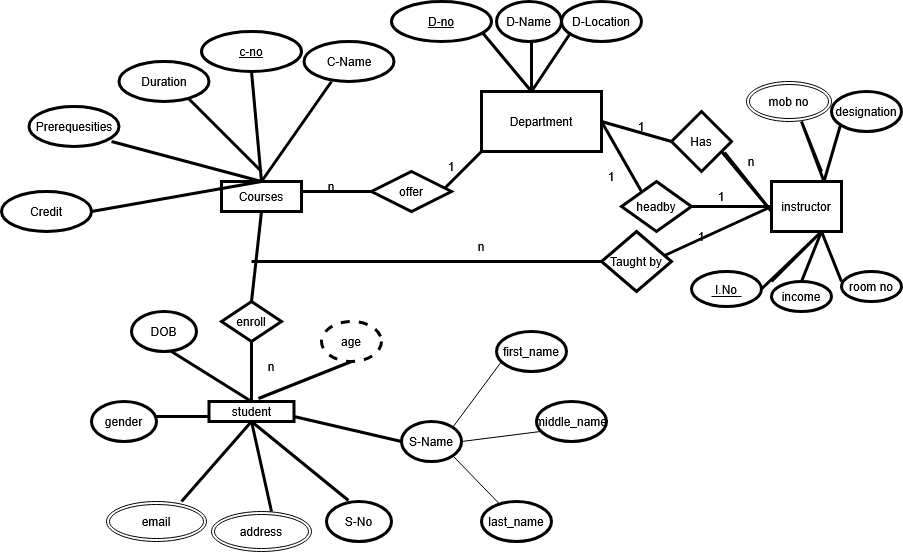

The diagram above was exported from draw.io. Its source (the exported page's mxGraphModel, read from the mxfile embedded in the PNG):
<mxGraphModel dx="2276" dy="731" grid="1" gridSize="10" guides="1" tooltips="1" connect="1" arrows="1" fold="1" page="1" pageScale="1" pageWidth="850" pageHeight="1100" math="0" shadow="0">
  <root>
    <mxCell id="0" />
    <mxCell id="1" parent="0" />
    <mxCell id="GsDt_Q2AW7ql67nFCePo-1" parent="1" style="rounded=0;whiteSpace=wrap;html=1;strokeWidth=3;" value="Department" vertex="1">
      <mxGeometry height="60" width="120" x="370" y="320" as="geometry" />
    </mxCell>
    <mxCell id="GsDt_Q2AW7ql67nFCePo-2" edge="1" parent="1" style="endArrow=none;html=1;rounded=0;entryX=0;entryY=1;entryDx=0;entryDy=0;strokeWidth=3;" target="GsDt_Q2AW7ql67nFCePo-1" value="">
      <mxGeometry height="50" relative="1" width="50" as="geometry">
        <Array as="points">
          <mxPoint x="330" y="420" />
        </Array>
        <mxPoint x="330" y="420" as="sourcePoint" />
        <mxPoint x="450" y="330" as="targetPoint" />
      </mxGeometry>
    </mxCell>
    <mxCell id="GsDt_Q2AW7ql67nFCePo-3" parent="1" style="rhombus;whiteSpace=wrap;html=1;strokeWidth=3;" value="offer" vertex="1">
      <mxGeometry height="40" width="80" x="260" y="400" as="geometry" />
    </mxCell>
    <mxCell id="GsDt_Q2AW7ql67nFCePo-4" edge="1" parent="1" style="endArrow=none;html=1;rounded=0;strokeWidth=3;" value="">
      <mxGeometry height="50" relative="1" width="50" as="geometry">
        <mxPoint x="190" y="420" as="sourcePoint" />
        <mxPoint x="260" y="420" as="targetPoint" />
      </mxGeometry>
    </mxCell>
    <mxCell id="GsDt_Q2AW7ql67nFCePo-5" parent="1" style="rounded=0;whiteSpace=wrap;html=1;strokeWidth=3;" value="Courses" vertex="1">
      <mxGeometry height="30" width="80" x="110" y="410" as="geometry" />
    </mxCell>
    <mxCell id="GsDt_Q2AW7ql67nFCePo-6" parent="1" style="text;html=1;whiteSpace=wrap;strokeColor=none;fillColor=none;align=center;verticalAlign=middle;rounded=0;autosize=1;resizable=0;" value="n" vertex="1">
      <mxGeometry height="30" width="30" x="205" y="400" as="geometry" />
    </mxCell>
    <mxCell id="GsDt_Q2AW7ql67nFCePo-10" edge="1" parent="1" style="endArrow=none;html=1;rounded=0;strokeWidth=3;entryX=1;entryY=0.5;entryDx=0;entryDy=0;" target="GsDt_Q2AW7ql67nFCePo-1" value="">
      <mxGeometry height="50" relative="1" width="50" as="geometry">
        <mxPoint x="530" y="420" as="sourcePoint" />
        <mxPoint x="490" y="360" as="targetPoint" />
      </mxGeometry>
    </mxCell>
    <mxCell id="GsDt_Q2AW7ql67nFCePo-11" parent="1" style="rhombus;whiteSpace=wrap;html=1;strokeWidth=3;" value="headby" vertex="1">
      <mxGeometry height="50" width="70" x="510" y="410" as="geometry" />
    </mxCell>
    <mxCell id="GsDt_Q2AW7ql67nFCePo-12" parent="1" style="text;html=1;whiteSpace=wrap;strokeColor=none;fillColor=none;align=center;verticalAlign=middle;rounded=0;autosize=1;resizable=0;" value="1" vertex="1">
      <mxGeometry height="30" width="30" x="485" y="390" as="geometry" />
    </mxCell>
    <mxCell id="GsDt_Q2AW7ql67nFCePo-13" parent="1" style="text;html=1;whiteSpace=wrap;strokeColor=none;fillColor=none;align=center;verticalAlign=middle;rounded=0;autosize=1;resizable=0;" value="1" vertex="1">
      <mxGeometry height="30" width="30" x="325" y="380" as="geometry" />
    </mxCell>
    <mxCell id="GsDt_Q2AW7ql67nFCePo-14" edge="1" parent="1" source="GsDt_Q2AW7ql67nFCePo-11" style="endArrow=none;html=1;rounded=0;exitX=1;exitY=0.5;exitDx=0;exitDy=0;strokeWidth=3;" value="">
      <mxGeometry height="50" relative="1" width="50" as="geometry">
        <Array as="points" />
        <mxPoint x="400" y="380" as="sourcePoint" />
        <mxPoint x="660" y="435" as="targetPoint" />
      </mxGeometry>
    </mxCell>
    <mxCell id="GsDt_Q2AW7ql67nFCePo-15" parent="1" style="rounded=0;whiteSpace=wrap;html=1;strokeWidth=3;" value="instructor" vertex="1">
      <mxGeometry height="50" width="70" x="660" y="410" as="geometry" />
    </mxCell>
    <mxCell id="GsDt_Q2AW7ql67nFCePo-16" parent="1" style="text;html=1;whiteSpace=wrap;strokeColor=none;fillColor=none;align=center;verticalAlign=middle;rounded=0;autosize=1;resizable=0;" value="1" vertex="1">
      <mxGeometry height="30" width="30" x="595" y="410" as="geometry" />
    </mxCell>
    <mxCell id="GsDt_Q2AW7ql67nFCePo-17" edge="1" parent="1" style="endArrow=none;html=1;rounded=0;strokeWidth=3;entryX=0.5;entryY=0;entryDx=0;entryDy=0;" target="GsDt_Q2AW7ql67nFCePo-20" value="">
      <mxGeometry height="50" relative="1" width="50" as="geometry">
        <Array as="points">
          <mxPoint x="710" y="460" />
        </Array>
        <mxPoint x="660" y="510" as="sourcePoint" />
        <mxPoint x="651" y="505" as="targetPoint" />
      </mxGeometry>
    </mxCell>
    <mxCell id="GsDt_Q2AW7ql67nFCePo-18" edge="1" parent="1" style="endArrow=none;html=1;rounded=0;strokeWidth=3;" value="">
      <mxGeometry height="50" relative="1" width="50" as="geometry">
        <Array as="points">
          <mxPoint x="710" y="460" />
        </Array>
        <mxPoint x="730" y="510" as="sourcePoint" />
        <mxPoint x="730" y="510" as="targetPoint" />
      </mxGeometry>
    </mxCell>
    <mxCell id="GsDt_Q2AW7ql67nFCePo-19" edge="1" parent="1" style="endArrow=none;html=1;rounded=0;strokeWidth=3;" value="">
      <mxGeometry height="50" relative="1" width="50" as="geometry">
        <Array as="points">
          <mxPoint x="710" y="460" />
        </Array>
        <mxPoint x="690" y="510" as="sourcePoint" />
        <mxPoint x="690" y="510" as="targetPoint" />
      </mxGeometry>
    </mxCell>
    <mxCell id="GsDt_Q2AW7ql67nFCePo-20" parent="1" style="ellipse;whiteSpace=wrap;html=1;strokeWidth=3;direction=south;" value="I.No" vertex="1">
      <mxGeometry height="35" width="70" x="580" y="500" as="geometry" />
    </mxCell>
    <mxCell id="GsDt_Q2AW7ql67nFCePo-21" parent="1" style="ellipse;whiteSpace=wrap;html=1;strokeWidth=3;" value="room no" vertex="1">
      <mxGeometry height="30" width="60" x="730" y="500" as="geometry" />
    </mxCell>
    <mxCell id="GsDt_Q2AW7ql67nFCePo-22" parent="1" style="ellipse;whiteSpace=wrap;html=1;strokeWidth=3;" value="income" vertex="1">
      <mxGeometry height="30" width="60" x="660" y="510" as="geometry" />
    </mxCell>
    <mxCell id="GsDt_Q2AW7ql67nFCePo-25" edge="1" parent="1" style="endArrow=none;html=1;rounded=0;entryX=0.75;entryY=0;entryDx=0;entryDy=0;strokeWidth=3;" target="GsDt_Q2AW7ql67nFCePo-15" value="">
      <mxGeometry height="50" relative="1" width="50" as="geometry">
        <Array as="points">
          <mxPoint x="690" y="350" />
        </Array>
        <mxPoint x="710" y="400" as="sourcePoint" />
        <mxPoint x="680" y="420" as="targetPoint" />
      </mxGeometry>
    </mxCell>
    <mxCell id="GsDt_Q2AW7ql67nFCePo-26" edge="1" parent="1" style="endArrow=none;html=1;rounded=0;entryX=0.75;entryY=0;entryDx=0;entryDy=0;strokeWidth=3;" target="GsDt_Q2AW7ql67nFCePo-15" value="">
      <mxGeometry height="50" relative="1" width="50" as="geometry">
        <Array as="points" />
        <mxPoint x="730" y="350" as="sourcePoint" />
        <mxPoint x="710" y="460" as="targetPoint" />
      </mxGeometry>
    </mxCell>
    <mxCell id="GsDt_Q2AW7ql67nFCePo-28" parent="1" style="ellipse;whiteSpace=wrap;html=1;strokeWidth=3;" value="designation" vertex="1">
      <mxGeometry height="40" width="70" x="720" y="320" as="geometry" />
    </mxCell>
    <mxCell id="GsDt_Q2AW7ql67nFCePo-29" edge="1" parent="1" style="endArrow=none;html=1;rounded=0;strokeWidth=3;entryX=0.883;entryY=0.683;entryDx=0;entryDy=0;entryPerimeter=0;" target="GsDt_Q2AW7ql67nFCePo-30" value="">
      <mxGeometry height="50" relative="1" width="50" as="geometry">
        <Array as="points">
          <mxPoint x="660" y="440" />
        </Array>
        <mxPoint x="610" y="380" as="sourcePoint" />
        <mxPoint x="660" y="410" as="targetPoint" />
      </mxGeometry>
    </mxCell>
    <mxCell id="GsDt_Q2AW7ql67nFCePo-30" parent="1" style="rhombus;whiteSpace=wrap;html=1;strokeWidth=3;" value="Has" vertex="1">
      <mxGeometry height="60" width="60" x="560" y="340" as="geometry" />
    </mxCell>
    <mxCell id="GsDt_Q2AW7ql67nFCePo-31" edge="1" parent="1" source="GsDt_Q2AW7ql67nFCePo-30" style="endArrow=none;html=1;rounded=0;entryX=1;entryY=0.5;entryDx=0;entryDy=0;exitX=0;exitY=0.5;exitDx=0;exitDy=0;strokeWidth=3;" target="GsDt_Q2AW7ql67nFCePo-1" value="">
      <mxGeometry height="50" relative="1" width="50" as="geometry">
        <mxPoint x="400" y="470" as="sourcePoint" />
        <mxPoint x="450" y="420" as="targetPoint" />
      </mxGeometry>
    </mxCell>
    <mxCell id="GsDt_Q2AW7ql67nFCePo-32" parent="1" style="text;html=1;whiteSpace=wrap;strokeColor=none;fillColor=none;align=center;verticalAlign=middle;rounded=0;autosize=1;resizable=0;" value="1" vertex="1">
      <mxGeometry height="30" width="30" x="515" y="340" as="geometry" />
    </mxCell>
    <mxCell id="GsDt_Q2AW7ql67nFCePo-33" parent="1" style="text;html=1;whiteSpace=wrap;strokeColor=none;fillColor=none;align=center;verticalAlign=middle;rounded=0;autosize=1;resizable=0;" value="n" vertex="1">
      <mxGeometry height="30" width="30" x="625" y="375" as="geometry" />
    </mxCell>
    <mxCell id="GsDt_Q2AW7ql67nFCePo-34" edge="1" parent="1" style="endArrow=none;html=1;rounded=0;strokeWidth=3;" value="">
      <mxGeometry height="50" relative="1" width="50" as="geometry">
        <Array as="points">
          <mxPoint x="420" y="320" />
        </Array>
        <mxPoint x="370" y="260" as="sourcePoint" />
        <mxPoint x="370" y="260" as="targetPoint" />
      </mxGeometry>
    </mxCell>
    <mxCell id="GsDt_Q2AW7ql67nFCePo-37" edge="1" parent="1" style="endArrow=none;html=1;rounded=0;strokeWidth=3;" value="">
      <mxGeometry height="50" relative="1" width="50" as="geometry">
        <Array as="points">
          <mxPoint x="420" y="320" />
          <mxPoint x="420" y="260" />
        </Array>
        <mxPoint x="420" y="320" as="sourcePoint" />
        <mxPoint x="420" y="320" as="targetPoint" />
      </mxGeometry>
    </mxCell>
    <mxCell id="GsDt_Q2AW7ql67nFCePo-39" edge="1" parent="1" style="endArrow=none;html=1;rounded=0;strokeWidth=3;" value="">
      <mxGeometry height="50" relative="1" width="50" as="geometry">
        <Array as="points">
          <mxPoint x="420" y="320" />
          <mxPoint x="460" y="260" />
        </Array>
        <mxPoint x="460" y="260" as="sourcePoint" />
        <mxPoint x="460" y="260" as="targetPoint" />
      </mxGeometry>
    </mxCell>
    <mxCell id="GsDt_Q2AW7ql67nFCePo-41" parent="1" style="ellipse;whiteSpace=wrap;html=1;strokeWidth=3;" value="D-Name" vertex="1">
      <mxGeometry height="40" width="65" x="385" y="230" as="geometry" />
    </mxCell>
    <mxCell id="GsDt_Q2AW7ql67nFCePo-42" parent="1" style="ellipse;whiteSpace=wrap;html=1;strokeWidth=3;strokeColor=light-dark(#000000, #ababab);" value="D-Location" vertex="1">
      <mxGeometry height="40" width="80" x="450" y="230" as="geometry" />
    </mxCell>
    <mxCell id="GsDt_Q2AW7ql67nFCePo-43" edge="1" parent="1" style="endArrow=none;html=1;rounded=0;entryX=0;entryY=0.5;entryDx=0;entryDy=0;strokeWidth=3;" target="GsDt_Q2AW7ql67nFCePo-15" value="">
      <mxGeometry height="50" relative="1" width="50" as="geometry">
        <mxPoint x="540" y="490" as="sourcePoint" />
        <mxPoint x="640" y="470" as="targetPoint" />
      </mxGeometry>
    </mxCell>
    <mxCell id="GsDt_Q2AW7ql67nFCePo-44" parent="1" style="text;html=1;whiteSpace=wrap;strokeColor=none;fillColor=none;align=center;verticalAlign=middle;rounded=0;autosize=1;resizable=0;" value="1" vertex="1">
      <mxGeometry height="30" width="30" x="575" y="450" as="geometry" />
    </mxCell>
    <mxCell id="GsDt_Q2AW7ql67nFCePo-45" parent="1" style="rhombus;whiteSpace=wrap;html=1;strokeWidth=3;" value="Taught by" vertex="1">
      <mxGeometry height="60" width="70" x="490" y="460" as="geometry" />
    </mxCell>
    <mxCell id="GsDt_Q2AW7ql67nFCePo-46" edge="1" parent="1" style="endArrow=none;html=1;rounded=0;entryX=0;entryY=0.5;entryDx=0;entryDy=0;strokeWidth=3;" target="GsDt_Q2AW7ql67nFCePo-45" value="">
      <mxGeometry height="50" relative="1" width="50" as="geometry">
        <mxPoint x="140" y="490" as="sourcePoint" />
        <mxPoint x="450" y="420" as="targetPoint" />
      </mxGeometry>
    </mxCell>
    <mxCell id="GsDt_Q2AW7ql67nFCePo-47" parent="1" style="text;html=1;whiteSpace=wrap;strokeColor=none;fillColor=none;align=center;verticalAlign=middle;rounded=0;autosize=1;resizable=0;" value="n" vertex="1">
      <mxGeometry height="30" width="30" x="355" y="460" as="geometry" />
    </mxCell>
    <mxCell id="GsDt_Q2AW7ql67nFCePo-48" edge="1" parent="1" style="endArrow=none;html=1;rounded=0;entryX=0.5;entryY=1;entryDx=0;entryDy=0;strokeWidth=3;" target="GsDt_Q2AW7ql67nFCePo-5" value="">
      <mxGeometry height="50" relative="1" width="50" as="geometry">
        <mxPoint x="140" y="530" as="sourcePoint" />
        <mxPoint x="450" y="420" as="targetPoint" />
      </mxGeometry>
    </mxCell>
    <mxCell id="GsDt_Q2AW7ql67nFCePo-49" parent="1" style="rhombus;whiteSpace=wrap;html=1;strokeWidth=3;" value="enroll" vertex="1">
      <mxGeometry height="40" width="60" x="110" y="530" as="geometry" />
    </mxCell>
    <mxCell id="GsDt_Q2AW7ql67nFCePo-50" edge="1" parent="1" style="endArrow=none;html=1;rounded=0;entryX=0.5;entryY=1;entryDx=0;entryDy=0;strokeWidth=3;" target="GsDt_Q2AW7ql67nFCePo-49" value="">
      <mxGeometry height="50" relative="1" width="50" as="geometry">
        <mxPoint x="140" y="630" as="sourcePoint" />
        <mxPoint x="450" y="420" as="targetPoint" />
      </mxGeometry>
    </mxCell>
    <mxCell id="GsDt_Q2AW7ql67nFCePo-51" parent="1" style="text;html=1;whiteSpace=wrap;strokeColor=none;fillColor=none;align=center;verticalAlign=middle;rounded=0;autosize=1;resizable=0;" value="n" vertex="1">
      <mxGeometry height="30" width="30" x="145" y="580" as="geometry" />
    </mxCell>
    <mxCell id="GsDt_Q2AW7ql67nFCePo-52" parent="1" style="rounded=0;whiteSpace=wrap;html=1;strokeWidth=3;" value="student" vertex="1">
      <mxGeometry height="20" width="85" x="97.5" y="630" as="geometry" />
    </mxCell>
    <mxCell id="GsDt_Q2AW7ql67nFCePo-53" edge="1" parent="1" source="GsDt_Q2AW7ql67nFCePo-52" style="endArrow=none;html=1;rounded=0;exitX=0.582;exitY=-0.15;exitDx=0;exitDy=0;strokeWidth=3;exitPerimeter=0;" value="">
      <mxGeometry height="50" relative="1" width="50" as="geometry">
        <mxPoint x="400" y="470" as="sourcePoint" />
        <mxPoint x="240" y="590" as="targetPoint" />
      </mxGeometry>
    </mxCell>
    <mxCell id="GsDt_Q2AW7ql67nFCePo-54" edge="1" parent="1" source="GsDt_Q2AW7ql67nFCePo-52" style="endArrow=none;html=1;rounded=0;exitX=1;exitY=0.75;exitDx=0;exitDy=0;entryX=0;entryY=0.5;entryDx=0;entryDy=0;strokeWidth=3;" target="GsDt_Q2AW7ql67nFCePo-60" value="">
      <mxGeometry height="50" relative="1" width="50" as="geometry">
        <mxPoint x="220" y="735" as="sourcePoint" />
        <mxPoint x="280" y="645" as="targetPoint" />
      </mxGeometry>
    </mxCell>
    <mxCell id="GsDt_Q2AW7ql67nFCePo-55" edge="1" parent="1" source="GsDt_Q2AW7ql67nFCePo-52" style="endArrow=none;html=1;rounded=0;exitX=0.5;exitY=1;exitDx=0;exitDy=0;entryX=0.338;entryY=-0.025;entryDx=0;entryDy=0;entryPerimeter=0;strokeWidth=3;" target="GsDt_Q2AW7ql67nFCePo-61" value="">
      <mxGeometry height="50" relative="1" width="50" as="geometry">
        <mxPoint x="170" y="660" as="sourcePoint" />
        <mxPoint x="240" y="700" as="targetPoint" />
      </mxGeometry>
    </mxCell>
    <mxCell id="GsDt_Q2AW7ql67nFCePo-56" edge="1" parent="1" source="GsDt_Q2AW7ql67nFCePo-52" style="endArrow=none;html=1;rounded=0;exitX=0.5;exitY=1;exitDx=0;exitDy=0;entryX=0.5;entryY=0;entryDx=0;entryDy=0;strokeWidth=3;" value="">
      <mxGeometry height="50" relative="1" width="50" as="geometry">
        <mxPoint x="130" y="660" as="sourcePoint" />
        <mxPoint x="160" y="740" as="targetPoint" />
      </mxGeometry>
    </mxCell>
    <mxCell id="GsDt_Q2AW7ql67nFCePo-57" edge="1" parent="1" source="GsDt_Q2AW7ql67nFCePo-52" style="endArrow=none;html=1;rounded=0;exitX=0.5;exitY=1;exitDx=0;exitDy=0;entryX=0.769;entryY=0;entryDx=0;entryDy=0;entryPerimeter=0;strokeWidth=3;" value="">
      <mxGeometry height="50" relative="1" width="50" as="geometry">
        <mxPoint x="110" y="660" as="sourcePoint" />
        <mxPoint x="69.98500000000013" y="730" as="targetPoint" />
      </mxGeometry>
    </mxCell>
    <mxCell id="GsDt_Q2AW7ql67nFCePo-58" edge="1" parent="1" source="GsDt_Q2AW7ql67nFCePo-52" style="endArrow=none;html=1;rounded=0;exitX=0;exitY=0.75;exitDx=0;exitDy=0;strokeWidth=3;" value="">
      <mxGeometry height="50" relative="1" width="50" as="geometry">
        <mxPoint x="60" y="650" as="sourcePoint" />
        <mxPoint x="40" y="645" as="targetPoint" />
      </mxGeometry>
    </mxCell>
    <mxCell id="GsDt_Q2AW7ql67nFCePo-59" parent="1" style="ellipse;whiteSpace=wrap;html=1;align=center;dashed=1;strokeWidth=3;" value="age" vertex="1">
      <mxGeometry height="40" width="60" x="210" y="550" as="geometry" />
    </mxCell>
    <mxCell id="GsDt_Q2AW7ql67nFCePo-60" parent="1" style="ellipse;whiteSpace=wrap;html=1;strokeWidth=3;" value="S-Name" vertex="1">
      <mxGeometry height="40" width="60" x="290" y="650" as="geometry" />
    </mxCell>
    <mxCell id="GsDt_Q2AW7ql67nFCePo-61" parent="1" style="ellipse;whiteSpace=wrap;html=1;strokeWidth=3;" value="S-No" vertex="1">
      <mxGeometry height="40" width="65" x="215" y="730" as="geometry" />
    </mxCell>
    <mxCell id="GsDt_Q2AW7ql67nFCePo-64" parent="1" style="ellipse;whiteSpace=wrap;html=1;strokeWidth=3;" value="gender" vertex="1">
      <mxGeometry height="40" width="65" x="-20" y="630" as="geometry" />
    </mxCell>
    <mxCell id="GsDt_Q2AW7ql67nFCePo-65" edge="1" parent="1" source="GsDt_Q2AW7ql67nFCePo-52" style="endArrow=none;html=1;rounded=0;exitX=0.5;exitY=0;exitDx=0;exitDy=0;strokeWidth=3;" value="">
      <mxGeometry height="50" relative="1" width="50" as="geometry">
        <mxPoint x="400" y="470" as="sourcePoint" />
        <mxPoint x="60" y="580" as="targetPoint" />
      </mxGeometry>
    </mxCell>
    <mxCell id="GsDt_Q2AW7ql67nFCePo-67" parent="1" style="ellipse;whiteSpace=wrap;html=1;strokeWidth=3;" value="DOB" vertex="1">
      <mxGeometry height="40" width="65" x="20" y="540" as="geometry" />
    </mxCell>
    <mxCell id="GsDt_Q2AW7ql67nFCePo-70" edge="1" parent="1" style="endArrow=none;html=1;rounded=0;strokeWidth=3;" value="">
      <mxGeometry height="50" relative="1" width="50" as="geometry">
        <mxPoint x="-20" y="440" as="sourcePoint" />
        <mxPoint x="150" y="410" as="targetPoint" />
      </mxGeometry>
    </mxCell>
    <mxCell id="GsDt_Q2AW7ql67nFCePo-72" edge="1" parent="1" style="endArrow=none;html=1;rounded=0;strokeWidth=3;" value="">
      <mxGeometry height="50" relative="1" width="50" as="geometry">
        <mxPoint x="220" y="310" as="sourcePoint" />
        <mxPoint x="150" y="410" as="targetPoint" />
      </mxGeometry>
    </mxCell>
    <mxCell id="GsDt_Q2AW7ql67nFCePo-73" edge="1" parent="1" style="endArrow=none;html=1;rounded=0;entryX=0.5;entryY=0;entryDx=0;entryDy=0;strokeWidth=3;" target="GsDt_Q2AW7ql67nFCePo-5" value="">
      <mxGeometry height="50" relative="1" width="50" as="geometry">
        <mxPoint x="140" y="300" as="sourcePoint" />
        <mxPoint x="220" y="420" as="targetPoint" />
      </mxGeometry>
    </mxCell>
    <mxCell id="GsDt_Q2AW7ql67nFCePo-74" edge="1" parent="1" style="endArrow=none;html=1;rounded=0;strokeWidth=3;" value="">
      <mxGeometry height="50" relative="1" width="50" as="geometry">
        <mxPoint x="60" y="310" as="sourcePoint" />
        <mxPoint x="150" y="400" as="targetPoint" />
      </mxGeometry>
    </mxCell>
    <mxCell id="GsDt_Q2AW7ql67nFCePo-75" parent="1" style="ellipse;whiteSpace=wrap;html=1;strokeWidth=3;" value="Credit" vertex="1">
      <mxGeometry height="40" width="90" x="-110" y="420" as="geometry" />
    </mxCell>
    <mxCell id="GsDt_Q2AW7ql67nFCePo-76" parent="1" style="ellipse;whiteSpace=wrap;html=1;strokeWidth=3;" value="Duration" vertex="1">
      <mxGeometry height="40" width="90" x="7.5" y="290" as="geometry" />
    </mxCell>
    <mxCell id="GsDt_Q2AW7ql67nFCePo-78" parent="1" style="ellipse;whiteSpace=wrap;html=1;strokeWidth=3;" value="C-Name" vertex="1">
      <mxGeometry height="40" width="90" x="192.5" y="270" as="geometry" />
    </mxCell>
    <mxCell id="GsDt_Q2AW7ql67nFCePo-79" edge="1" parent="1" style="endArrow=none;html=1;rounded=0;strokeWidth=3;" value="">
      <mxGeometry height="50" relative="1" width="50" as="geometry">
        <mxPoint y="370" as="sourcePoint" />
        <mxPoint x="150" y="410" as="targetPoint" />
      </mxGeometry>
    </mxCell>
    <mxCell id="GsDt_Q2AW7ql67nFCePo-80" parent="1" style="ellipse;whiteSpace=wrap;html=1;strokeWidth=3;" value="Prerequesities" vertex="1">
      <mxGeometry height="40" width="90" x="-82.5" y="335" as="geometry" />
    </mxCell>
    <mxCell id="GsDt_Q2AW7ql67nFCePo-83" parent="1" style="ellipse;shape=doubleEllipse;margin=3;whiteSpace=wrap;html=1;align=center;strokeWidth=1;" value="email" vertex="1">
      <mxGeometry height="40" width="100" x="-5" y="730" as="geometry" />
    </mxCell>
    <mxCell id="GsDt_Q2AW7ql67nFCePo-87" parent="1" style="line;strokeWidth=1;rotatable=0;dashed=0;labelPosition=right;align=left;verticalAlign=middle;spacingTop=0;spacingLeft=6;points=[];portConstraint=eastwest;" value="" vertex="1">
      <mxGeometry height="10" width="30" x="600" y="520" as="geometry" />
    </mxCell>
    <mxCell id="GsDt_Q2AW7ql67nFCePo-89" parent="1" style="ellipse;shape=doubleEllipse;margin=3;whiteSpace=wrap;html=1;align=center;" value="address" vertex="1">
      <mxGeometry height="40" width="100" x="100" y="740" as="geometry" />
    </mxCell>
    <mxCell id="GsDt_Q2AW7ql67nFCePo-90" parent="1" style="ellipse;shape=doubleEllipse;margin=3;whiteSpace=wrap;html=1;align=center;" value="mob no" vertex="1">
      <mxGeometry height="40" width="85" x="635" y="310" as="geometry" />
    </mxCell>
    <mxCell id="GsDt_Q2AW7ql67nFCePo-91" edge="1" parent="1" source="GsDt_Q2AW7ql67nFCePo-60" style="endArrow=none;html=1;rounded=0;exitX=1;exitY=0;exitDx=0;exitDy=0;" value="">
      <mxGeometry relative="1" as="geometry">
        <mxPoint x="350" y="410" as="sourcePoint" />
        <mxPoint x="390" y="590" as="targetPoint" />
      </mxGeometry>
    </mxCell>
    <mxCell id="GsDt_Q2AW7ql67nFCePo-92" edge="1" parent="1" source="GsDt_Q2AW7ql67nFCePo-60" style="endArrow=none;html=1;rounded=0;exitX=1;exitY=0.5;exitDx=0;exitDy=0;" value="">
      <mxGeometry relative="1" as="geometry">
        <mxPoint x="380" y="726" as="sourcePoint" />
        <mxPoint x="429" y="660" as="targetPoint" />
      </mxGeometry>
    </mxCell>
    <mxCell id="GsDt_Q2AW7ql67nFCePo-93" edge="1" parent="1" source="GsDt_Q2AW7ql67nFCePo-60" style="endArrow=none;html=1;rounded=0;exitX=1;exitY=1;exitDx=0;exitDy=0;" target="GsDt_Q2AW7ql67nFCePo-94" value="">
      <mxGeometry relative="1" as="geometry">
        <mxPoint x="330" y="710" as="sourcePoint" />
        <mxPoint x="390" y="730" as="targetPoint" />
      </mxGeometry>
    </mxCell>
    <mxCell id="GsDt_Q2AW7ql67nFCePo-94" parent="1" style="ellipse;whiteSpace=wrap;html=1;strokeWidth=3;" value="last_name" vertex="1">
      <mxGeometry height="40" width="70" x="370" y="730" as="geometry" />
    </mxCell>
    <mxCell id="GsDt_Q2AW7ql67nFCePo-95" parent="1" style="ellipse;whiteSpace=wrap;html=1;strokeWidth=3;" value="middle_name" vertex="1">
      <mxGeometry height="40" width="70" x="425" y="630" as="geometry" />
    </mxCell>
    <mxCell id="GsDt_Q2AW7ql67nFCePo-96" parent="1" style="ellipse;whiteSpace=wrap;html=1;strokeWidth=3;" value="first_name" vertex="1">
      <mxGeometry height="40" width="70" x="385" y="560" as="geometry" />
    </mxCell>
    <mxCell id="GsDt_Q2AW7ql67nFCePo-97" parent="1" style="ellipse;whiteSpace=wrap;html=1;align=center;fontStyle=4;strokeWidth=3;" value="D-no" vertex="1">
      <mxGeometry height="40" width="100" x="280" y="230" as="geometry" />
    </mxCell>
    <mxCell id="GsDt_Q2AW7ql67nFCePo-98" parent="1" style="ellipse;whiteSpace=wrap;html=1;align=center;fontStyle=4;strokeWidth=3;" value="c-no" vertex="1">
      <mxGeometry height="40" width="100" x="90" y="260" as="geometry" />
    </mxCell>
  </root>
</mxGraphModel>